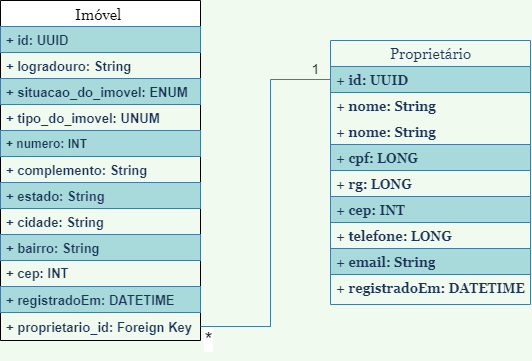

The diagram above was exported from draw.io. Its source (the exported page's mxGraphModel, read from the mxfile embedded in the PNG):
<mxGraphModel dx="578" dy="548" grid="1" gridSize="10" guides="1" tooltips="1" connect="1" arrows="1" fold="1" page="1" pageScale="1" pageWidth="827" pageHeight="1169" background="#F1FAEE" math="0" shadow="0">
  <root>
    <mxCell id="0" />
    <mxCell id="1" parent="0" />
    <mxCell id="576ZeaW03T7pj25dBKFC-6" value="Imóvel " style="swimlane;fontStyle=0;childLayout=stackLayout;horizontal=1;startSize=26;horizontalStack=0;resizeParent=1;resizeParentMax=0;resizeLast=0;collapsible=1;marginBottom=0;fontSize=15;fontFamily=Georgia;" vertex="1" parent="1">
      <mxGeometry x="142" y="253" width="200" height="340" as="geometry" />
    </mxCell>
    <mxCell id="576ZeaW03T7pj25dBKFC-7" value="+ id: UUID" style="text;strokeColor=#457B9D;fillColor=#A8DADC;align=left;verticalAlign=middle;spacingLeft=4;spacingRight=4;overflow=hidden;rotatable=0;points=[[0,0.5],[1,0.5]];portConstraint=eastwest;fontSize=13;fontColor=#1D3557;fontStyle=1" vertex="1" parent="576ZeaW03T7pj25dBKFC-6">
      <mxGeometry y="26" width="200" height="26" as="geometry" />
    </mxCell>
    <mxCell id="576ZeaW03T7pj25dBKFC-8" value="+ logradouro: String" style="text;strokeColor=none;fillColor=none;align=left;verticalAlign=middle;spacingLeft=4;spacingRight=4;overflow=hidden;rotatable=0;points=[[0,0.5],[1,0.5]];portConstraint=eastwest;fontSize=13;fontColor=#1D3557;fontStyle=1" vertex="1" parent="576ZeaW03T7pj25dBKFC-6">
      <mxGeometry y="52" width="200" height="26" as="geometry" />
    </mxCell>
    <mxCell id="576ZeaW03T7pj25dBKFC-9" value="+ situacao_do_imovel: ENUM" style="text;strokeColor=#457B9D;fillColor=#A8DADC;align=left;verticalAlign=middle;spacingLeft=4;spacingRight=4;overflow=hidden;rotatable=0;points=[[0,0.5],[1,0.5]];portConstraint=eastwest;fontSize=13;fontColor=#1D3557;fontStyle=1" vertex="1" parent="576ZeaW03T7pj25dBKFC-6">
      <mxGeometry y="78" width="200" height="26" as="geometry" />
    </mxCell>
    <mxCell id="576ZeaW03T7pj25dBKFC-10" value="+ tipo_do_imovel: UNUM" style="text;strokeColor=none;fillColor=none;align=left;verticalAlign=middle;spacingLeft=4;spacingRight=4;overflow=hidden;rotatable=0;points=[[0,0.5],[1,0.5]];portConstraint=eastwest;fontSize=13;fontColor=#1D3557;fontStyle=1" vertex="1" parent="576ZeaW03T7pj25dBKFC-6">
      <mxGeometry y="104" width="200" height="26" as="geometry" />
    </mxCell>
    <mxCell id="576ZeaW03T7pj25dBKFC-12" value="+ numero: INT" style="text;strokeColor=#457B9D;fillColor=#A8DADC;align=left;verticalAlign=top;spacingLeft=4;spacingRight=4;overflow=hidden;rotatable=0;points=[[0,0.5],[1,0.5]];portConstraint=eastwest;fontColor=#1D3557;fontStyle=1" vertex="1" parent="576ZeaW03T7pj25dBKFC-6">
      <mxGeometry y="130" width="200" height="26" as="geometry" />
    </mxCell>
    <mxCell id="576ZeaW03T7pj25dBKFC-13" value="+ complemento: String" style="text;strokeColor=none;fillColor=none;align=left;verticalAlign=middle;spacingLeft=4;spacingRight=4;overflow=hidden;rotatable=0;points=[[0,0.5],[1,0.5]];portConstraint=eastwest;fontSize=13;fontColor=#1D3557;fontStyle=1" vertex="1" parent="576ZeaW03T7pj25dBKFC-6">
      <mxGeometry y="156" width="200" height="26" as="geometry" />
    </mxCell>
    <mxCell id="576ZeaW03T7pj25dBKFC-14" value="+ estado: String" style="text;strokeColor=#457B9D;fillColor=#A8DADC;align=left;verticalAlign=middle;spacingLeft=4;spacingRight=4;overflow=hidden;rotatable=0;points=[[0,0.5],[1,0.5]];portConstraint=eastwest;fontSize=13;fontColor=#1D3557;fontStyle=1" vertex="1" parent="576ZeaW03T7pj25dBKFC-6">
      <mxGeometry y="182" width="200" height="26" as="geometry" />
    </mxCell>
    <mxCell id="576ZeaW03T7pj25dBKFC-11" value="+ cidade: String" style="text;strokeColor=none;fillColor=none;align=left;verticalAlign=middle;spacingLeft=4;spacingRight=4;overflow=hidden;rotatable=0;points=[[0,0.5],[1,0.5]];portConstraint=eastwest;fontSize=13;fontColor=#1D3557;fontStyle=1" vertex="1" parent="576ZeaW03T7pj25dBKFC-6">
      <mxGeometry y="208" width="200" height="26" as="geometry" />
    </mxCell>
    <mxCell id="576ZeaW03T7pj25dBKFC-15" value="+ bairro: String" style="text;strokeColor=#457B9D;fillColor=#A8DADC;align=left;verticalAlign=middle;spacingLeft=4;spacingRight=4;overflow=hidden;rotatable=0;points=[[0,0.5],[1,0.5]];portConstraint=eastwest;fontSize=13;fontColor=#1D3557;fontStyle=1" vertex="1" parent="576ZeaW03T7pj25dBKFC-6">
      <mxGeometry y="234" width="200" height="26" as="geometry" />
    </mxCell>
    <mxCell id="576ZeaW03T7pj25dBKFC-17" value="+ cep: INT" style="text;strokeColor=none;fillColor=none;align=left;verticalAlign=middle;spacingLeft=4;spacingRight=4;overflow=hidden;rotatable=0;points=[[0,0.5],[1,0.5]];portConstraint=eastwest;fontSize=13;html=1;fontColor=#1D3557;fontStyle=1" vertex="1" parent="576ZeaW03T7pj25dBKFC-6">
      <mxGeometry y="260" width="200" height="26" as="geometry" />
    </mxCell>
    <mxCell id="576ZeaW03T7pj25dBKFC-18" value="+ registradoEm: DATETIME" style="text;strokeColor=#457B9D;fillColor=#A8DADC;align=left;verticalAlign=middle;spacingLeft=4;spacingRight=4;overflow=hidden;rotatable=0;points=[[0,0.5],[1,0.5]];portConstraint=eastwest;fontSize=13;fontColor=#1D3557;fontStyle=1" vertex="1" parent="576ZeaW03T7pj25dBKFC-6">
      <mxGeometry y="286" width="200" height="26" as="geometry" />
    </mxCell>
    <mxCell id="576ZeaW03T7pj25dBKFC-16" value="+ proprietario_id: Foreign Key" style="text;strokeColor=none;fillColor=none;align=left;verticalAlign=middle;spacingLeft=4;spacingRight=4;overflow=hidden;rotatable=0;points=[[0,0.5],[1,0.5]];portConstraint=eastwest;fontSize=13;fontColor=#1D3557;fontStyle=1" vertex="1" parent="576ZeaW03T7pj25dBKFC-6">
      <mxGeometry y="312" width="200" height="28" as="geometry" />
    </mxCell>
    <mxCell id="576ZeaW03T7pj25dBKFC-28" value="Proprietário" style="swimlane;fontStyle=0;childLayout=stackLayout;horizontal=1;startSize=26;fillColor=none;horizontalStack=0;resizeParent=1;resizeParentMax=0;resizeLast=0;collapsible=1;marginBottom=0;fontFamily=Georgia;fontSize=15;html=1;align=center;strokeColor=#457B9D;fontColor=#1D3557;" vertex="1" parent="1">
      <mxGeometry x="472" y="293" width="200" height="264" as="geometry" />
    </mxCell>
    <mxCell id="576ZeaW03T7pj25dBKFC-29" value="+ id: UUID" style="text;strokeColor=#457B9D;fillColor=#A8DADC;align=left;verticalAlign=top;spacingLeft=4;spacingRight=4;overflow=hidden;rotatable=0;points=[[0,0.5],[1,0.5]];portConstraint=eastwest;fontFamily=Georgia;fontSize=13;html=1;fontColor=#1D3557;fontStyle=1" vertex="1" parent="576ZeaW03T7pj25dBKFC-28">
      <mxGeometry y="26" width="200" height="26" as="geometry" />
    </mxCell>
    <mxCell id="576ZeaW03T7pj25dBKFC-41" value="+ nome: String" style="text;strokeColor=none;fillColor=none;align=left;verticalAlign=top;spacingLeft=4;spacingRight=4;overflow=hidden;rotatable=0;points=[[0,0.5],[1,0.5]];portConstraint=eastwest;fontFamily=Georgia;fontSize=13;html=1;fontColor=#1D3557;fontStyle=1" vertex="1" parent="576ZeaW03T7pj25dBKFC-28">
      <mxGeometry y="52" width="200" height="26" as="geometry" />
    </mxCell>
    <mxCell id="576ZeaW03T7pj25dBKFC-30" value="+ nome: String" style="text;strokeColor=none;fillColor=none;align=left;verticalAlign=top;spacingLeft=4;spacingRight=4;overflow=hidden;rotatable=0;points=[[0,0.5],[1,0.5]];portConstraint=eastwest;fontFamily=Georgia;fontSize=13;html=1;fontColor=#1D3557;fontStyle=1" vertex="1" parent="576ZeaW03T7pj25dBKFC-28">
      <mxGeometry y="78" width="200" height="26" as="geometry" />
    </mxCell>
    <mxCell id="576ZeaW03T7pj25dBKFC-32" value="+ cpf: LONG" style="text;strokeColor=#457B9D;fillColor=#A8DADC;align=left;verticalAlign=top;spacingLeft=4;spacingRight=4;overflow=hidden;rotatable=0;points=[[0,0.5],[1,0.5]];portConstraint=eastwest;fontFamily=Georgia;fontSize=13;html=1;fontColor=#1D3557;fontStyle=1" vertex="1" parent="576ZeaW03T7pj25dBKFC-28">
      <mxGeometry y="104" width="200" height="26" as="geometry" />
    </mxCell>
    <mxCell id="576ZeaW03T7pj25dBKFC-33" value="+ rg: LONG" style="text;strokeColor=none;fillColor=none;align=left;verticalAlign=top;spacingLeft=4;spacingRight=4;overflow=hidden;rotatable=0;points=[[0,0.5],[1,0.5]];portConstraint=eastwest;fontFamily=Georgia;fontSize=13;html=1;fontColor=#1D3557;fontStyle=1" vertex="1" parent="576ZeaW03T7pj25dBKFC-28">
      <mxGeometry y="130" width="200" height="26" as="geometry" />
    </mxCell>
    <mxCell id="576ZeaW03T7pj25dBKFC-35" value="+ cep: INT" style="text;strokeColor=#457B9D;fillColor=#A8DADC;align=left;verticalAlign=top;spacingLeft=4;spacingRight=4;overflow=hidden;rotatable=0;points=[[0,0.5],[1,0.5]];portConstraint=eastwest;fontFamily=Georgia;fontSize=13;html=1;fontColor=#1D3557;fontStyle=1" vertex="1" parent="576ZeaW03T7pj25dBKFC-28">
      <mxGeometry y="156" width="200" height="26" as="geometry" />
    </mxCell>
    <mxCell id="576ZeaW03T7pj25dBKFC-36" value="+ telefone: LONG" style="text;strokeColor=none;fillColor=none;align=left;verticalAlign=top;spacingLeft=4;spacingRight=4;overflow=hidden;rotatable=0;points=[[0,0.5],[1,0.5]];portConstraint=eastwest;fontFamily=Georgia;fontSize=13;html=1;fontColor=#1D3557;fontStyle=1" vertex="1" parent="576ZeaW03T7pj25dBKFC-28">
      <mxGeometry y="182" width="200" height="26" as="geometry" />
    </mxCell>
    <mxCell id="576ZeaW03T7pj25dBKFC-34" value="+ email: String" style="text;strokeColor=#457B9D;fillColor=#A8DADC;align=left;verticalAlign=top;spacingLeft=4;spacingRight=4;overflow=hidden;rotatable=0;points=[[0,0.5],[1,0.5]];portConstraint=eastwest;fontFamily=Georgia;fontSize=13;html=1;fontColor=#1D3557;fontStyle=1" vertex="1" parent="576ZeaW03T7pj25dBKFC-28">
      <mxGeometry y="208" width="200" height="26" as="geometry" />
    </mxCell>
    <mxCell id="576ZeaW03T7pj25dBKFC-31" value="+ registradoEm: DATETIME&lt;br&gt;" style="text;strokeColor=none;fillColor=none;align=left;verticalAlign=top;spacingLeft=4;spacingRight=4;overflow=hidden;rotatable=0;points=[[0,0.5],[1,0.5]];portConstraint=eastwest;fontFamily=Georgia;fontSize=13;html=1;fontColor=#1D3557;fontStyle=1" vertex="1" parent="576ZeaW03T7pj25dBKFC-28">
      <mxGeometry y="234" width="200" height="30" as="geometry" />
    </mxCell>
    <mxCell id="576ZeaW03T7pj25dBKFC-43" value="" style="endArrow=none;html=1;rounded=0;strokeColor=#457B9D;fontFamily=Lucida Console;fontColor=#FFFFFF;fillColor=#A8DADC;exitX=1;exitY=0.5;exitDx=0;exitDy=0;entryX=0;entryY=0.5;entryDx=0;entryDy=0;" edge="1" parent="1" source="576ZeaW03T7pj25dBKFC-16" target="576ZeaW03T7pj25dBKFC-29">
      <mxGeometry width="50" height="50" relative="1" as="geometry">
        <mxPoint x="342" y="579.0000000000001" as="sourcePoint" />
        <mxPoint x="472" y="332" as="targetPoint" />
        <Array as="points">
          <mxPoint x="412" y="579" />
          <mxPoint x="412" y="332" />
        </Array>
      </mxGeometry>
    </mxCell>
    <mxCell id="576ZeaW03T7pj25dBKFC-47" value="1" style="text;html=1;align=center;verticalAlign=middle;resizable=0;points=[];autosize=1;strokeColor=none;fillColor=none;fontFamily=Helvetica;fontColor=#1A1A1A;fontSize=14;" vertex="1" parent="1">
      <mxGeometry x="442" y="307" width="30" height="30" as="geometry" />
    </mxCell>
    <mxCell id="576ZeaW03T7pj25dBKFC-48" value="*" style="text;html=1;align=center;verticalAlign=middle;resizable=0;points=[];autosize=1;strokeColor=none;fillColor=none;fontFamily=Helvetica;fontColor=#1A1A1A;fontSize=21;labelBackgroundColor=default;labelBorderColor=none;" vertex="1" parent="1">
      <mxGeometry x="335" y="572" width="30" height="40" as="geometry" />
    </mxCell>
  </root>
</mxGraphModel>